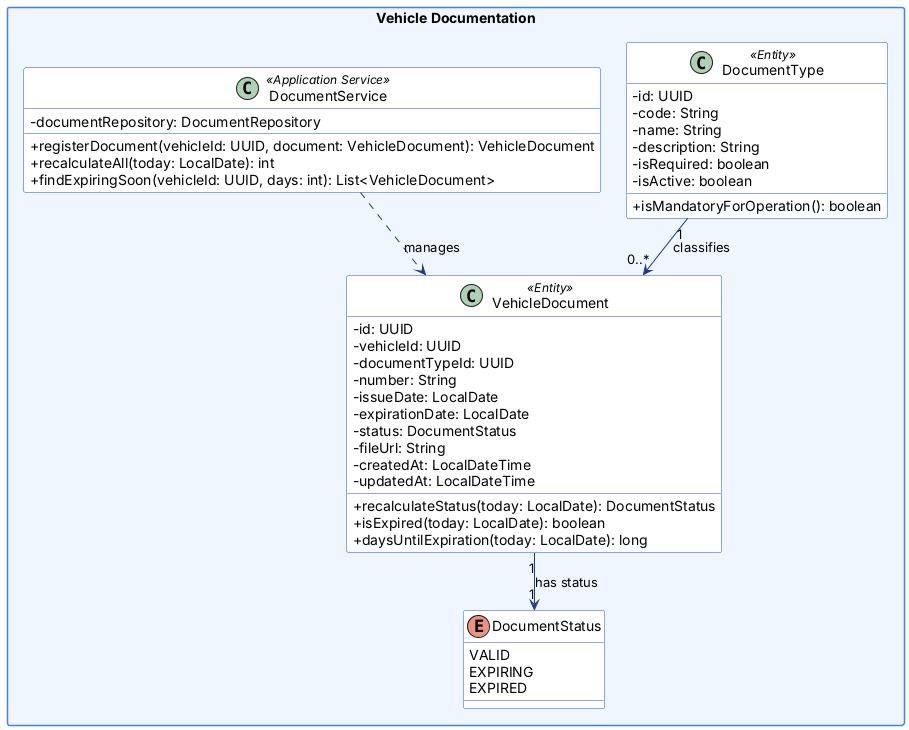

The diagram above was rendered by PlantUML. Its source (embedded in the PNG):
@startuml
' FleetSafe - Backend RESTful API (Java / Spring Boot) - Domain model per bounded context
' The backend is not implemented yet: these diagrams are the design that the Web Services repository will follow.
' Naming conventions applied (Java):
'   - Classes, interfaces and enumerations: PascalCase; enumeration members: UPPER_SNAKE_CASE
'   - Attributes and parameters: camelCase, private (shown with -)
'   - Methods: camelCase, public (shown with +)
'   - References that cross a bounded context are UUID attributes with the Id suffix (dashed relations at the end)
skinparam classAttributeIconSize 0
skinparam packageStyle rectangle
skinparam shadowing false
skinparam defaultFontName Arial
skinparam nodesep 25
skinparam ranksep 40
skinparam class {
  BackgroundColor #ffffff
  BorderColor #1d4ed8
  ArrowColor #1e3a8a
}
skinparam package {
  BackgroundColor #eff6ff
  BorderColor #3b82f6
}
top to bottom direction
package "Vehicle Documentation" {
  class DocumentType <<Entity>> {
      - id: UUID
      - code: String
      - name: String
      - description: String
      - isRequired: boolean
      - isActive: boolean
      + isMandatoryForOperation(): boolean
  }
  class VehicleDocument <<Entity>> {
      - id: UUID
      - vehicleId: UUID
      - documentTypeId: UUID
      - number: String
      - issueDate: LocalDate
      - expirationDate: LocalDate
      - status: DocumentStatus
      - fileUrl: String
      - createdAt: LocalDateTime
      - updatedAt: LocalDateTime
      + recalculateStatus(today: LocalDate): DocumentStatus
      + isExpired(today: LocalDate): boolean
      + daysUntilExpiration(today: LocalDate): long
  }
  enum DocumentStatus {
      VALID
      EXPIRING
      EXPIRED
  }
  class DocumentService <<Application Service>> {
      - documentRepository: DocumentRepository
      + registerDocument(vehicleId: UUID, document: VehicleDocument): VehicleDocument
      + recalculateAll(today: LocalDate): int
      + findExpiringSoon(vehicleId: UUID, days: int): List<VehicleDocument>
  }
  DocumentType "1" --> "0..*" VehicleDocument : classifies
  VehicleDocument "1" --> "1" DocumentStatus : has status
  DocumentService ..> VehicleDocument : manages
}

@enduml